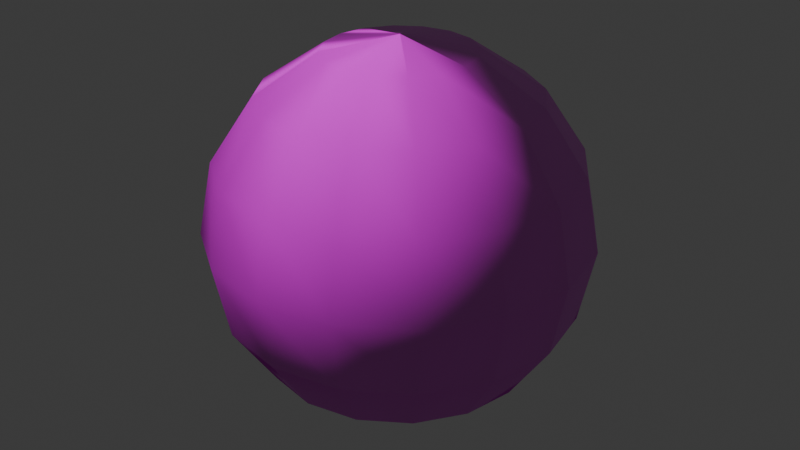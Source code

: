 # Source: spirit_ball.blend  (saved by Blender 4.5.90; exported with 4.5.12 LTS)
import bpy
from mathutils import Matrix  # noqa: F401  (used for matrix-valued properties, if any)

bpy.ops.wm.read_factory_settings(use_empty=True)
scene = bpy.context.scene
scene.name = 'Scene'

# ---- collections
col_spirit_ball = bpy.data.collections.new('spirit_ball'); scene.collection.children.link(col_spirit_ball)

# ---- images (referenced by path relative to the original .blend; pixels are not part of the script)
import os
ASSET_DIR = os.environ.get("B2B_ASSET_DIR", "")  # directory of the original .blend (textures are referenced by path, not embedded)
HERE = os.path.dirname(os.path.abspath(__file__))  # packed textures are extracted next to this script under _unpacked/

def load_image(name, relpath, width, height, colorspace="sRGB"):
    """Load a texture the original file referenced (path relative to the .blend, or extracted next to this script)."""
    p = next((c for c in (os.path.join(HERE, relpath), os.path.join(ASSET_DIR, relpath)) if relpath and os.path.exists(c)), "")
    if p:
        img = bpy.data.images.load(p, check_existing=True)
        img.name = name
    else:  # same state as the original file: an image datablock whose file is absent (Cycles renders it pink)
        img = bpy.data.images.new(name, width, height)
        img.source = "FILE"
        img.filepath = "//" + (relpath or name)
    img.colorspace_settings.name = colorspace
    return img
img_default_m_png = load_image('default_m.png', '', 1024, 1024, 'sRGB')
img_default_n_png = load_image('default_n.png', '', 1024, 1024, 'sRGB')
img_pp_color_palette_png = load_image('PP_Color_Palette.png', 'PP_Color_Palette.png', 1024, 1024, 'sRGB')

# ---- materials (node trees are filled in below, after node groups)
mat_spirit_ball = bpy.data.materials.new('spirit_ball')

# ---- material node trees
mat_spirit_ball.use_nodes = True; mat_spirit_ball.node_tree.nodes.clear()
_N = mat_spirit_ball.node_tree.nodes; _L = mat_spirit_ball.node_tree.links
n0 = _N.new('ShaderNodeSeparateXYZ'); n0.name = 'Separate XYZ'; n0.location = (-214, -143)
n1 = _N.new('ShaderNodeOutputMaterial'); n1.name = 'Material Output'; n1.location = (408, 311)
n2 = _N.new('ShaderNodeNormalMap'); n2.name = 'Normal Map'; n2.location = (-187, 74)
n3 = _N.new('ShaderNodeTexImage'); n3.name = 'Image Texture.002'; n3.location = (-520, -263)
n3.label = 'textureMaterial'
n3.image = img_default_m_png
n4 = _N.new('ShaderNodeTexImage'); n4.name = 'Image Texture.001'; n4.location = (-507, 33)
n4.label = 'textureNormal'
n4.image = img_default_n_png
n5 = _N.new('ShaderNodeBsdfPrincipled'); n5.name = 'Principled BSDF'; n5.location = (103, 244)
n5.label = 'Principled BSDF'
n5.inputs[3].default_value = 1.45
n6 = _N.new('ShaderNodeTexImage'); n6.name = 'Image Texture'; n6.location = (-515, 362)
n6.label = 'textureBase'
n6.image = img_pp_color_palette_png
_L.new(n5.outputs[0], n1.inputs[0])
_L.new(n6.outputs[0], n5.inputs[0])
_L.new(n2.outputs[0], n5.inputs[5])
_L.new(n3.outputs[0], n0.inputs[0])
_L.new(n0.outputs[0], n5.inputs[2])
_L.new(n0.outputs[1], n5.inputs[1])
_L.new(n0.outputs[2], n5.inputs[27])
_L.new(n4.outputs[0], n2.inputs[1])
n1.is_active_output = True

# ---- world
world_world = bpy.data.worlds.new('World'); scene.world = world_world
world_world.use_nodes = True; world_world.node_tree.nodes.clear()
_N = world_world.node_tree.nodes; _L = world_world.node_tree.links
n0 = _N.new('ShaderNodeOutputWorld'); n0.name = 'World Output'; n0.location = (200, 100)
n1 = _N.new('ShaderNodeBackground'); n1.name = 'Background'; n1.location = (-200, 100)
n1.inputs[0].default_value = (0.05088, 0.05088, 0.05088, 1.0)
_L.new(n1.outputs[0], n0.inputs[0])
n0.is_active_output = True
world_world.color = (0.05088, 0.05088, 0.05088)
world_world.sun_shadow_jitter_overblur = 0.0

# ---- meshes
me_sphere_001 = bpy.data.meshes.new('Sphere.001')
me_sphere_001.from_pydata([(0.0, 0.9239, 0.3827), (0.0, 1.0, 0.0), (0.0, 0.9239, -0.3827), (0.0, 0.3827, -0.9239), (0.1464, 0.3536, 0.9239), (0.2706, 0.6533, 0.7071), (0.3536, 0.8536, 0.3827), (0.3827, 0.9239, 0.0), (0.3536, 0.8536, -0.3827), (0.2706, 0.6533, -0.7071), (0.1464, 0.3536, -0.9239), (0.2706, 0.2706, 0.9239), (0.5, 0.5, 0.7071), (0.6533, 0.6533, 0.3827), (0.7071, 0.7071, 0.0), (0.6533, 0.6533, -0.3827), (0.5, 0.5, -0.7071), (0.2706, 0.2706, -0.9239), (0.3536, 0.1464, 0.9239), (0.6533, 0.2706, 0.7071), (0.8536, 0.3536, 0.3827), (0.9239, 0.3827, 0.0), (0.8536, 0.3536, -0.3827), (0.6533, 0.2706, -0.7071), (0.3536, 0.1464, -0.9239), (0.3827, -4.47e-08, 0.9239), (0.7071, -8.941e-08, 0.7071), (0.9239, -1.192e-07, 0.3827), (1.0, -1.49e-07, 0.0), (0.9239, -1.192e-07, -0.3827), (0.7071, -8.941e-08, -0.7071), (0.3827, -4.47e-08, -0.9239), (0.3536, -0.1464, 0.9239), (0.6533, -0.2706, 0.7071), (0.8536, -0.3536, 0.3827), (0.9239, -0.3827, 0.0), (0.8536, -0.3536, -0.3827), (0.6533, -0.2706, -0.7071), (0.3536, -0.1464, -0.9239), (0.2706, -0.2706, 0.9239), (0.5, -0.5, 0.7071), (0.6533, -0.6533, 0.3827), (0.7071, -0.7071, 0.0), (0.6533, -0.6533, -0.3827), (0.5, -0.5, -0.7071), (0.2706, -0.2706, -0.9239), (0.1464, -0.3536, 0.9239), (0.2706, -0.6533, 0.7071), (0.3536, -0.8536, 0.3827), (0.3827, -0.9239, 0.0), (0.3536, -0.8536, -0.3827), (0.2706, -0.6533, -0.7071), (0.1464, -0.3536, -0.9239), (-1.192e-07, -0.3827, 0.9239), (-2.235e-07, -0.7071, 0.7071), (-2.384e-07, -0.9239, 0.3827), (-3.576e-07, -1.0, 0.0), (-2.384e-07, -0.9239, -0.3827), (-2.235e-07, -0.7071, -0.7071), (-1.192e-07, -0.3827, -0.9239), (0.0, 0.0, -1.0), (0.0, 0.0, 1.0), (-0.1464, -0.3536, 0.9239), (-0.2706, -0.6533, 0.7071), (-0.3536, -0.8536, 0.3827), (-0.3827, -0.9239, 0.0), (-0.3536, -0.8536, -0.3827), (-0.2706, -0.6533, -0.7071), (-0.1464, -0.3536, -0.9239), (-0.2706, -0.2706, 0.9239), (-0.5, -0.5, 0.7071), (-0.6533, -0.6533, 0.3827), (-0.7071, -0.7071, 0.0), (-0.6533, -0.6533, -0.3827), (-0.5, -0.5, -0.7071), (-0.2706, -0.2706, -0.9239), (-0.3536, -0.1464, 0.9239), (-0.6533, -0.2706, 0.7071), (-0.8536, -0.3536, 0.3827), (-0.9239, -0.3827, 0.0), (-0.8536, -0.3536, -0.3827), (-0.6533, -0.2706, -0.7071), (-0.3536, -0.1464, -0.9239), (-0.3827, 1.788e-07, 0.9239), (-0.7071, 3.278e-07, 0.7071), (-0.9239, 3.576e-07, 0.3827), (-1.0, 5.066e-07, 0.0), (-0.9239, 3.576e-07, -0.3827), (-0.7071, 3.278e-07, -0.7071), (-0.3827, 1.788e-07, -0.9239), (-0.3536, 0.1464, 0.9239), (-0.6533, 0.2706, 0.7071), (-0.8536, 0.3536, 0.3827), (-0.9239, 0.3827, 0.0), (-0.8536, 0.3536, -0.3827), (-0.6533, 0.2706, -0.7071), (-0.3536, 0.1464, -0.9239), (-0.2706, 0.2706, 0.9239), (-0.5, 0.5, 0.7071), (-0.6533, 0.6533, 0.3827), (-0.7071, 0.7071, 0.0), (-0.6533, 0.6533, -0.3827), (-0.5, 0.5, -0.7071), (-0.2706, 0.2706, -0.9239), (-0.1464, 0.3536, 0.9239), (-0.2706, 0.6533, 0.7071), (-0.3536, 0.8536, 0.3827), (-0.3827, 0.9239, 0.0), (-0.3536, 0.8536, -0.3827), (-0.2706, 0.6533, -0.7071), (-0.1464, 0.3536, -0.9239), (2.384e-07, 0.3827, 0.9239), (4.47e-07, 0.7071, 0.7071), (4.47e-07, 0.7071, -0.7071)], [], [(113, 2, 8, 9), (1, 0, 6, 7), (112, 111, 4, 5), (3, 113, 9, 10), (2, 1, 7, 8), (0, 112, 5, 6), (111, 61, 4), (60, 3, 10), (10, 9, 16, 17), (8, 7, 14, 15), (6, 5, 12, 13), (4, 61, 11), (60, 10, 17), (9, 8, 15, 16), (7, 6, 13, 14), (5, 4, 11, 12), (13, 12, 19, 20), (11, 61, 18), (60, 17, 24), (16, 15, 22, 23), (14, 13, 20, 21), (12, 11, 18, 19), (17, 16, 23, 24), (15, 14, 21, 22), (60, 24, 31), (23, 22, 29, 30), (21, 20, 27, 28), (19, 18, 25, 26), (24, 23, 30, 31), (22, 21, 28, 29), (20, 19, 26, 27), (18, 61, 25), (26, 25, 32, 33), (31, 30, 37, 38), (29, 28, 35, 36), (27, 26, 33, 34), (25, 61, 32), (60, 31, 38), (30, 29, 36, 37), (28, 27, 34, 35), (38, 37, 44, 45), (36, 35, 42, 43), (34, 33, 40, 41), (32, 61, 39), (60, 38, 45), (37, 36, 43, 44), (35, 34, 41, 42), (33, 32, 39, 40), (39, 61, 46), (60, 45, 52), (44, 43, 50, 51), (42, 41, 48, 49), (40, 39, 46, 47), (45, 44, 51, 52), (43, 42, 49, 50), (41, 40, 47, 48), (51, 50, 57, 58), (49, 48, 55, 56), (47, 46, 53, 54), (52, 51, 58, 59), (50, 49, 56, 57), (48, 47, 54, 55), (46, 61, 53), (60, 52, 59), (59, 58, 67, 68), (57, 56, 65, 66), (55, 54, 63, 64), (53, 61, 62), (60, 59, 68), (58, 57, 66, 67), (56, 55, 64, 65), (54, 53, 62, 63), (66, 65, 72, 73), (64, 63, 70, 71), (62, 61, 69), (60, 68, 75), (67, 66, 73, 74), (65, 64, 71, 72), (63, 62, 69, 70), (68, 67, 74, 75), (60, 75, 82), (74, 73, 80, 81), (72, 71, 78, 79), (70, 69, 76, 77), (75, 74, 81, 82), (73, 72, 79, 80), (71, 70, 77, 78), (69, 61, 76), (79, 78, 85, 86), (77, 76, 83, 84), (82, 81, 88, 89), (80, 79, 86, 87), (78, 77, 84, 85), (76, 61, 83), (60, 82, 89), (81, 80, 87, 88), (89, 88, 95, 96), (87, 86, 93, 94), (85, 84, 91, 92), (83, 61, 90), (60, 89, 96), (88, 87, 94, 95), (86, 85, 92, 93), (84, 83, 90, 91), (92, 91, 98, 99), (90, 61, 97), (60, 96, 103), (95, 94, 101, 102), (93, 92, 99, 100), (91, 90, 97, 98), (96, 95, 102, 103), (94, 93, 100, 101), (60, 103, 110), (102, 101, 108, 109), (100, 99, 106, 107), (98, 97, 104, 105), (103, 102, 109, 110), (101, 100, 107, 108), (99, 98, 105, 106), (97, 61, 104), (105, 104, 111, 112), (110, 109, 113, 3), (108, 107, 1, 2), (106, 105, 112, 0), (104, 61, 111), (60, 110, 3), (109, 108, 2, 113), (107, 106, 0, 1)])
me_sphere_001.polygons.foreach_set('use_smooth', [True] * 128)
_uv = me_sphere_001.uv_layers.new(name='UVMap')
_uv.uv.foreach_set('vector', [0.1917, 0.1841, 0.1917, 0.1842, 0.1917, 0.1842, 0.1917, 0.1841, 0.1917, 0.1843, 0.1917, 0.1844, 0.1917, 0.1844, 0.1917, 0.1843, 0.1917, 0.1845, 0.1917, 0.1846, 0.1917, 0.1846, 0.1917, 0.1845, 0.1917, 0.184, 0.1917, 0.1841, 0.1917, 0.1841, 0.1917, 0.184, 0.1917, 0.1842, 0.1917, 0.1843, 0.1917, 0.1843, 0.1917, 0.1842, 0.1917, 0.1844, 0.1917, 0.1845, 0.1917, 0.1845, 0.1917, 0.1844, 0.1917, 0.1846, 0.1917, 0.1847, 0.1917, 0.1846, 0.1917, 0.1839, 0.1917, 0.184, 0.1917, 0.184, 0.1917, 0.184, 0.1917, 0.1841, 0.1916, 0.1841, 0.1916, 0.184, 0.1917, 0.1842, 0.1917, 0.1843, 0.1916, 0.1843, 0.1916, 0.1842, 0.1917, 0.1844, 0.1917, 0.1845, 0.1916, 0.1845, 0.1916, 0.1844, 0.1917, 0.1846, 0.1916, 0.1847, 0.1916, 0.1846, 0.1916, 0.1839, 0.1917, 0.184, 0.1916, 0.184, 0.1917, 0.1841, 0.1917, 0.1842, 0.1916, 0.1842, 0.1916, 0.1841, 0.1917, 0.1843, 0.1917, 0.1844, 0.1916, 0.1844, 0.1916, 0.1843, 0.1917, 0.1845, 0.1917, 0.1846, 0.1916, 0.1846, 0.1916, 0.1845, 0.1916, 0.1844, 0.1916, 0.1845, 0.1916, 0.1845, 0.1916, 0.1844, 0.1916, 0.1846, 0.1916, 0.1847, 0.1916, 0.1846, 0.1916, 0.1839, 0.1916, 0.184, 0.1916, 0.184, 0.1916, 0.1841, 0.1916, 0.1842, 0.1916, 0.1842, 0.1916, 0.1841, 0.1916, 0.1843, 0.1916, 0.1844, 0.1916, 0.1844, 0.1916, 0.1843, 0.1916, 0.1845, 0.1916, 0.1846, 0.1916, 0.1846, 0.1916, 0.1845, 0.1916, 0.184, 0.1916, 0.1841, 0.1916, 0.1841, 0.1916, 0.184, 0.1916, 0.1842, 0.1916, 0.1843, 0.1916, 0.1843, 0.1916, 0.1842, 0.1916, 0.1839, 0.1916, 0.184, 0.1915, 0.184, 0.1916, 0.1841, 0.1916, 0.1842, 0.1915, 0.1842, 0.1915, 0.1841, 0.1916, 0.1843, 0.1916, 0.1844, 0.1915, 0.1844, 0.1915, 0.1843, 0.1916, 0.1845, 0.1916, 0.1846, 0.1915, 0.1846, 0.1915, 0.1845, 0.1916, 0.184, 0.1916, 0.1841, 0.1915, 0.1841, 0.1915, 0.184, 0.1916, 0.1842, 0.1916, 0.1843, 0.1915, 0.1843, 0.1915, 0.1842, 0.1916, 0.1844, 0.1916, 0.1845, 0.1915, 0.1845, 0.1915, 0.1844, 0.1916, 0.1846, 0.1916, 0.1847, 0.1915, 0.1846, 0.1915, 0.1845, 0.1915, 0.1846, 0.1915, 0.1846, 0.1915, 0.1845, 0.1915, 0.184, 0.1915, 0.1841, 0.1915, 0.1841, 0.1915, 0.184, 0.1915, 0.1842, 0.1915, 0.1843, 0.1915, 0.1843, 0.1915, 0.1842, 0.1915, 0.1844, 0.1915, 0.1845, 0.1915, 0.1845, 0.1915, 0.1844, 0.1915, 0.1846, 0.1915, 0.1847, 0.1915, 0.1846, 0.1915, 0.1839, 0.1915, 0.184, 0.1915, 0.184, 0.1915, 0.1841, 0.1915, 0.1842, 0.1915, 0.1842, 0.1915, 0.1841, 0.1915, 0.1843, 0.1915, 0.1844, 0.1915, 0.1844, 0.1915, 0.1843, 0.1915, 0.184, 0.1915, 0.1841, 0.1914, 0.1841, 0.1914, 0.184, 0.1915, 0.1842, 0.1915, 0.1843, 0.1914, 0.1843, 0.1914, 0.1842, 0.1915, 0.1844, 0.1915, 0.1845, 0.1914, 0.1845, 0.1914, 0.1844, 0.1915, 0.1846, 0.1915, 0.1847, 0.1914, 0.1846, 0.1915, 0.1839, 0.1915, 0.184, 0.1914, 0.184, 0.1915, 0.1841, 0.1915, 0.1842, 0.1914, 0.1842, 0.1914, 0.1841, 0.1915, 0.1843, 0.1915, 0.1844, 0.1914, 0.1844, 0.1914, 0.1843, 0.1915, 0.1845, 0.1915, 0.1846, 0.1914, 0.1846, 0.1914, 0.1845, 0.1914, 0.1846, 0.1914, 0.1847, 0.1914, 0.1846, 0.1914, 0.1839, 0.1914, 0.184, 0.1914, 0.184, 0.1914, 0.1841, 0.1914, 0.1842, 0.1914, 0.1842, 0.1914, 0.1841, 0.1914, 0.1843, 0.1914, 0.1844, 0.1914, 0.1844, 0.1914, 0.1843, 0.1914, 0.1845, 0.1914, 0.1846, 0.1914, 0.1846, 0.1914, 0.1845, 0.1914, 0.184, 0.1914, 0.1841, 0.1914, 0.1841, 0.1914, 0.184, 0.1914, 0.1842, 0.1914, 0.1843, 0.1914, 0.1843, 0.1914, 0.1842, 0.1914, 0.1844, 0.1914, 0.1845, 0.1914, 0.1845, 0.1914, 0.1844, 0.1914, 0.1841, 0.1914, 0.1842, 0.1913, 0.1842, 0.1913, 0.1841, 0.1914, 0.1843, 0.1914, 0.1844, 0.1913, 0.1844, 0.1913, 0.1843, 0.1914, 0.1845, 0.1914, 0.1846, 0.1913, 0.1846, 0.1913, 0.1845, 0.1914, 0.184, 0.1914, 0.1841, 0.1913, 0.1841, 0.1913, 0.184, 0.1914, 0.1842, 0.1914, 0.1843, 0.1913, 0.1843, 0.1913, 0.1842, 0.1914, 0.1844, 0.1914, 0.1845, 0.1913, 0.1845, 0.1913, 0.1844, 0.1914, 0.1846, 0.1914, 0.1847, 0.1913, 0.1846, 0.1914, 0.1839, 0.1914, 0.184, 0.1913, 0.184, 0.1913, 0.184, 0.1913, 0.1841, 0.1913, 0.1841, 0.1913, 0.184, 0.1913, 0.1842, 0.1913, 0.1843, 0.1913, 0.1843, 0.1913, 0.1842, 0.1913, 0.1844, 0.1913, 0.1845, 0.1913, 0.1845, 0.1913, 0.1844, 0.1913, 0.1846, 0.1913, 0.1847, 0.1913, 0.1846, 0.1913, 0.1839, 0.1913, 0.184, 0.1913, 0.184, 0.1913, 0.1841, 0.1913, 0.1842, 0.1913, 0.1842, 0.1913, 0.1841, 0.1913, 0.1843, 0.1913, 0.1844, 0.1913, 0.1844, 0.1913, 0.1843, 0.1913, 0.1845, 0.1913, 0.1846, 0.1913, 0.1846, 0.1913, 0.1845, 0.1913, 0.1842, 0.1913, 0.1843, 0.1912, 0.1843, 0.1912, 0.1842, 0.1913, 0.1844, 0.1913, 0.1845, 0.1912, 0.1845, 0.1912, 0.1844, 0.1913, 0.1846, 0.1913, 0.1847, 0.1912, 0.1846, 0.1913, 0.1839, 0.1913, 0.184, 0.1912, 0.184, 0.1913, 0.1841, 0.1913, 0.1842, 0.1912, 0.1842, 0.1912, 0.1841, 0.1913, 0.1843, 0.1913, 0.1844, 0.1912, 0.1844, 0.1912, 0.1843, 0.1913, 0.1845, 0.1913, 0.1846, 0.1912, 0.1846, 0.1912, 0.1845, 0.1913, 0.184, 0.1913, 0.1841, 0.1912, 0.1841, 0.1912, 0.184, 0.1912, 0.1839, 0.1912, 0.184, 0.1912, 0.184, 0.1912, 0.1841, 0.1912, 0.1842, 0.1912, 0.1842, 0.1912, 0.1841, 0.1912, 0.1843, 0.1912, 0.1844, 0.1912, 0.1844, 0.1912, 0.1843, 0.1912, 0.1845, 0.1912, 0.1846, 0.1912, 0.1846, 0.1912, 0.1845, 0.1912, 0.184, 0.1912, 0.1841, 0.1912, 0.1841, 0.1912, 0.184, 0.1912, 0.1842, 0.1912, 0.1843, 0.1912, 0.1843, 0.1912, 0.1842, 0.1912, 0.1844, 0.1912, 0.1845, 0.1912, 0.1845, 0.1912, 0.1844, 0.1912, 0.1846, 0.1912, 0.1847, 0.1912, 0.1846, 0.1912, 0.1843, 0.1912, 0.1844, 0.1912, 0.1844, 0.1912, 0.1843, 0.1912, 0.1845, 0.1912, 0.1846, 0.1912, 0.1846, 0.1912, 0.1845, 0.1912, 0.184, 0.1912, 0.1841, 0.1912, 0.1841, 0.1912, 0.184, 0.1912, 0.1842, 0.1912, 0.1843, 0.1912, 0.1843, 0.1912, 0.1842, 0.1912, 0.1844, 0.1912, 0.1845, 0.1912, 0.1845, 0.1912, 0.1844, 0.1912, 0.1846, 0.1912, 0.1847, 0.1912, 0.1846, 0.1912, 0.1839, 0.1912, 0.184, 0.1912, 0.184, 0.1912, 0.1841, 0.1912, 0.1842, 0.1912, 0.1842, 0.1912, 0.1841, 0.1919, 0.184, 0.1919, 0.1841, 0.1919, 0.1841, 0.1919, 0.184, 0.1919, 0.1842, 0.1919, 0.1843, 0.1919, 0.1843, 0.1919, 0.1842, 0.1919, 0.1844, 0.1919, 0.1845, 0.1919, 0.1845, 0.1919, 0.1844, 0.1919, 0.1846, 0.1919, 0.1847, 0.1919, 0.1846, 0.1919, 0.1839, 0.1919, 0.184, 0.1919, 0.184, 0.1919, 0.1841, 0.1919, 0.1842, 0.1919, 0.1842, 0.1919, 0.1841, 0.1919, 0.1843, 0.1919, 0.1844, 0.1919, 0.1844, 0.1919, 0.1843, 0.1919, 0.1845, 0.1919, 0.1846, 0.1919, 0.1846, 0.1919, 0.1845, 0.1919, 0.1844, 0.1919, 0.1845, 0.1918, 0.1845, 0.1918, 0.1844, 0.1919, 0.1846, 0.1918, 0.1847, 0.1918, 0.1846, 0.1918, 0.1839, 0.1919, 0.184, 0.1918, 0.184, 0.1919, 0.1841, 0.1919, 0.1842, 0.1918, 0.1842, 0.1918, 0.1841, 0.1919, 0.1843, 0.1919, 0.1844, 0.1918, 0.1844, 0.1918, 0.1843, 0.1919, 0.1845, 0.1919, 0.1846, 0.1918, 0.1846, 0.1918, 0.1845, 0.1919, 0.184, 0.1919, 0.1841, 0.1918, 0.1841, 0.1918, 0.184, 0.1919, 0.1842, 0.1919, 0.1843, 0.1918, 0.1843, 0.1918, 0.1842, 0.1918, 0.1839, 0.1918, 0.184, 0.1918, 0.184, 0.1918, 0.1841, 0.1918, 0.1842, 0.1918, 0.1842, 0.1918, 0.1841, 0.1918, 0.1843, 0.1918, 0.1844, 0.1918, 0.1844, 0.1918, 0.1843, 0.1918, 0.1845, 0.1918, 0.1846, 0.1918, 0.1846, 0.1918, 0.1845, 0.1918, 0.184, 0.1918, 0.1841, 0.1918, 0.1841, 0.1918, 0.184, 0.1918, 0.1842, 0.1918, 0.1843, 0.1918, 0.1843, 0.1918, 0.1842, 0.1918, 0.1844, 0.1918, 0.1845, 0.1918, 0.1845, 0.1918, 0.1844, 0.1918, 0.1846, 0.1918, 0.1847, 0.1918, 0.1846, 0.1918, 0.1845, 0.1918, 0.1846, 0.1917, 0.1846, 0.1917, 0.1845, 0.1918, 0.184, 0.1918, 0.1841, 0.1917, 0.1841, 0.1917, 0.184, 0.1918, 0.1842, 0.1918, 0.1843, 0.1917, 0.1843, 0.1917, 0.1842, 0.1918, 0.1844, 0.1918, 0.1845, 0.1917, 0.1845, 0.1917, 0.1844, 0.1918, 0.1846, 0.1917, 0.1847, 0.1917, 0.1846, 0.1917, 0.1839, 0.1918, 0.184, 0.1917, 0.184, 0.1918, 0.1841, 0.1918, 0.1842, 0.1917, 0.1842, 0.1917, 0.1841, 0.1918, 0.1843, 0.1918, 0.1844, 0.1917, 0.1844, 0.1917, 0.1843])
me_sphere_001.materials.append(None)
me_sphere_001.update()

# ---- objects
ob_sphere = bpy.data.objects.new('Sphere', me_sphere_001)

# ---- transforms, parenting, visibility, modifiers, constraints
ob_sphere.location = (0.0, 0.0, 0.0)
ob_sphere.scale = (0.2, 0.2, 0.2)
ob_sphere.material_slots[0].link = 'OBJECT'; ob_sphere.material_slots[0].material = mat_spirit_ball

# ---- collection membership
col_spirit_ball.objects.link(ob_sphere)

# ---- scene / render settings (as saved in the file)
scene.frame_start = 1; scene.frame_end = 250; scene.frame_set(1)
scene.render.engine = 'BLENDER_EEVEE_NEXT'
bpy.context.view_layer.update()

# ---- added for rendering (the .blend has no active camera and no usable light): camera, sun
cam_auto = bpy.data.cameras.new('AutoCamera')
cam_auto.lens = 50.0
cam_auto.sensor_width = 36.0
cam_auto.clip_end = 1000.0
ob_auto_camera = bpy.data.objects.new('AutoCamera', cam_auto)
scene.collection.objects.link(ob_auto_camera)
ob_auto_camera.location = (0.641014, -0.769217, 0.512812)
ob_auto_camera.rotation_euler = (1.09748, -7.21219e-08, 0.694738)
scene.camera = ob_auto_camera
light_auto_sun = bpy.data.lights.new('AutoSun', 'SUN')
light_auto_sun.energy = 3.0
light_auto_sun.angle = 0.0523599
ob_auto_sun = bpy.data.objects.new('AutoSun', light_auto_sun)
scene.collection.objects.link(ob_auto_sun)
ob_auto_sun.rotation_euler = (0.872665, 0.174533, 0.523599)
bpy.context.view_layer.update()
